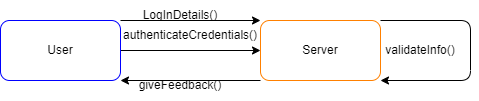

The diagram above was exported from draw.io. Its source (the exported page's mxGraphModel, read from the mxfile embedded in the PNG):
<mxGraphModel dx="746" dy="568" grid="1" gridSize="10" guides="1" tooltips="1" connect="1" arrows="1" fold="1" page="1" pageScale="1" pageWidth="850" pageHeight="1100" math="0" shadow="0">
  <root>
    <mxCell id="0" />
    <mxCell id="1" parent="0" />
    <mxCell id="84zejtPpvKGs3hlZAozf-15" style="edgeStyle=none;html=1;exitX=1;exitY=0;exitDx=0;exitDy=0;entryX=0;entryY=0;entryDx=0;entryDy=0;" edge="1" parent="1" source="k7ZmKmcAw96oMjV_Pg-c-4" target="k7ZmKmcAw96oMjV_Pg-c-6">
      <mxGeometry relative="1" as="geometry">
        <mxPoint x="320" y="95" as="targetPoint" />
      </mxGeometry>
    </mxCell>
    <mxCell id="84zejtPpvKGs3hlZAozf-22" style="edgeStyle=none;html=1;exitX=1;exitY=0.5;exitDx=0;exitDy=0;" edge="1" parent="1" source="k7ZmKmcAw96oMjV_Pg-c-4">
      <mxGeometry relative="1" as="geometry">
        <mxPoint x="180" y="110" as="targetPoint" />
      </mxGeometry>
    </mxCell>
    <mxCell id="84zejtPpvKGs3hlZAozf-25" style="edgeStyle=none;html=1;exitX=1;exitY=0.5;exitDx=0;exitDy=0;entryX=0;entryY=0.5;entryDx=0;entryDy=0;" edge="1" parent="1" source="k7ZmKmcAw96oMjV_Pg-c-4" target="k7ZmKmcAw96oMjV_Pg-c-6">
      <mxGeometry relative="1" as="geometry" />
    </mxCell>
    <mxCell id="k7ZmKmcAw96oMjV_Pg-c-4" value="User" style="rounded=1;whiteSpace=wrap;html=1;strokeColor=#0000FF;" parent="1" vertex="1">
      <mxGeometry x="60" y="80" width="120" height="60" as="geometry" />
    </mxCell>
    <mxCell id="84zejtPpvKGs3hlZAozf-16" style="edgeStyle=none;html=1;exitX=0;exitY=1;exitDx=0;exitDy=0;entryX=1;entryY=1;entryDx=0;entryDy=0;" edge="1" parent="1" source="k7ZmKmcAw96oMjV_Pg-c-6" target="k7ZmKmcAw96oMjV_Pg-c-4">
      <mxGeometry relative="1" as="geometry">
        <mxPoint x="180" y="140" as="targetPoint" />
      </mxGeometry>
    </mxCell>
    <mxCell id="k7ZmKmcAw96oMjV_Pg-c-6" value="Server" style="rounded=1;whiteSpace=wrap;html=1;strokeColor=#FF8000;" parent="1" vertex="1">
      <mxGeometry x="320" y="80" width="120" height="60" as="geometry" />
    </mxCell>
    <mxCell id="84zejtPpvKGs3hlZAozf-17" value="LogInDetails()" style="text;html=1;strokeColor=none;fillColor=none;align=center;verticalAlign=middle;whiteSpace=wrap;rounded=0;" vertex="1" parent="1">
      <mxGeometry x="210" y="60" width="60" height="30" as="geometry" />
    </mxCell>
    <mxCell id="84zejtPpvKGs3hlZAozf-18" value="giveFeedback()" style="text;html=1;strokeColor=none;fillColor=none;align=center;verticalAlign=middle;whiteSpace=wrap;rounded=0;" vertex="1" parent="1">
      <mxGeometry x="210" y="130" width="60" height="30" as="geometry" />
    </mxCell>
    <mxCell id="84zejtPpvKGs3hlZAozf-19" style="edgeStyle=none;html=1;exitX=1;exitY=0;exitDx=0;exitDy=0;entryX=1;entryY=1;entryDx=0;entryDy=0;" edge="1" parent="1" source="k7ZmKmcAw96oMjV_Pg-c-6" target="k7ZmKmcAw96oMjV_Pg-c-6">
      <mxGeometry relative="1" as="geometry">
        <Array as="points">
          <mxPoint x="530" y="80" />
          <mxPoint x="530" y="140" />
        </Array>
      </mxGeometry>
    </mxCell>
    <mxCell id="84zejtPpvKGs3hlZAozf-27" value="authenticateCredentials()" style="text;html=1;strokeColor=none;fillColor=none;align=center;verticalAlign=middle;whiteSpace=wrap;rounded=0;" vertex="1" parent="1">
      <mxGeometry x="220" y="80" width="60" height="30" as="geometry" />
    </mxCell>
    <mxCell id="84zejtPpvKGs3hlZAozf-28" value="validateInfo()" style="text;html=1;strokeColor=none;fillColor=none;align=center;verticalAlign=middle;whiteSpace=wrap;rounded=0;" vertex="1" parent="1">
      <mxGeometry x="450" y="95" width="60" height="30" as="geometry" />
    </mxCell>
  </root>
</mxGraphModel>